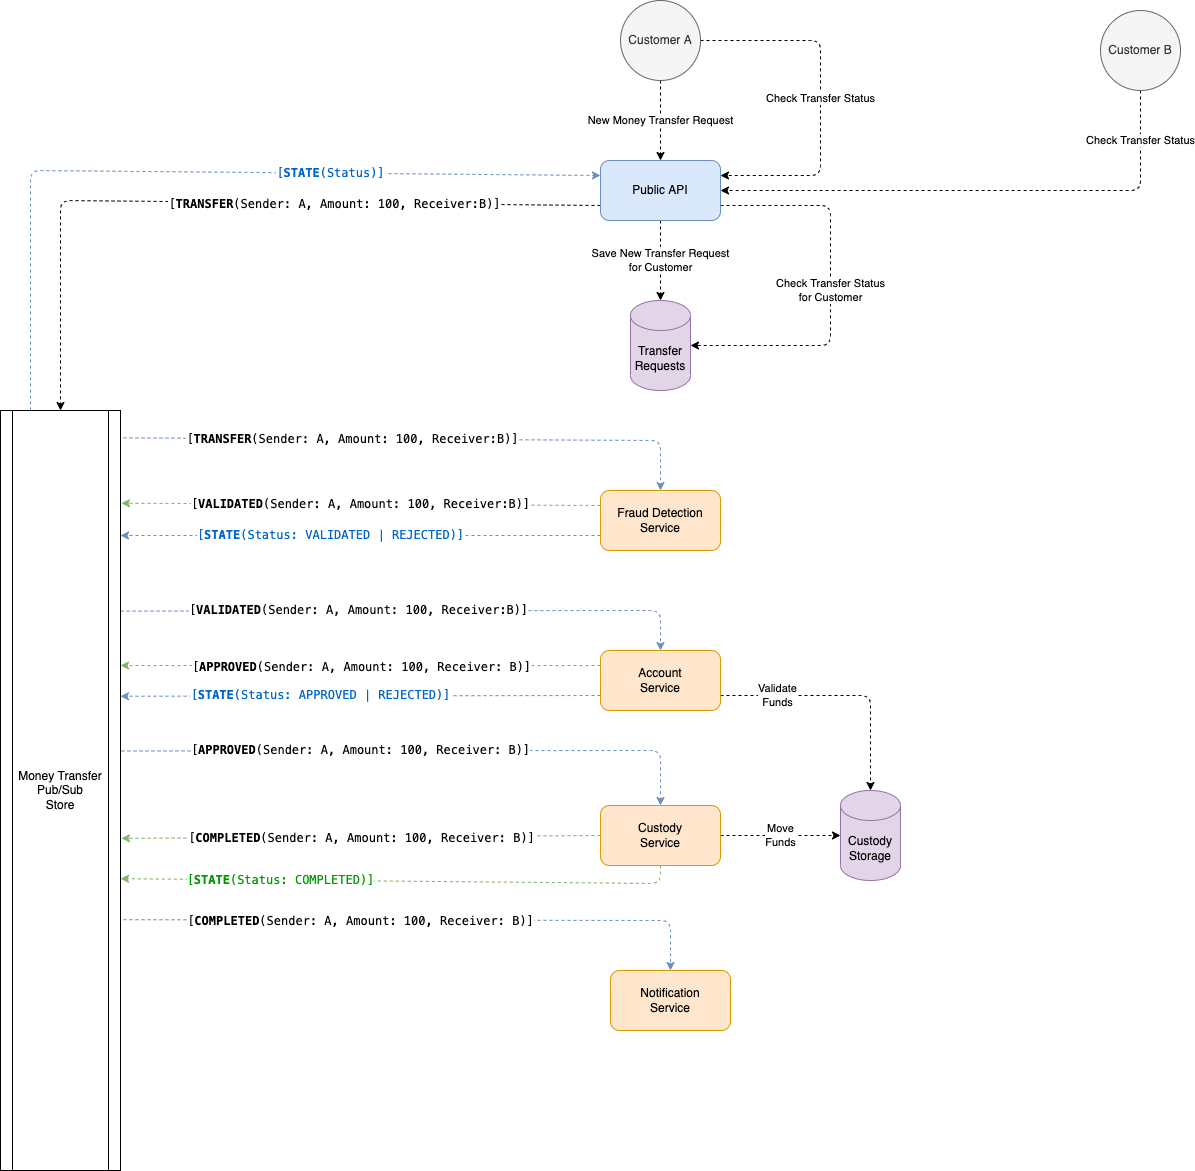

The diagram above was exported from draw.io. Its source (the exported page's mxGraphModel, read from the mxfile embedded in the PNG):
<mxGraphModel dx="1383" dy="1018" grid="1" gridSize="10" guides="1" tooltips="1" connect="1" arrows="1" fold="1" page="1" pageScale="1" pageWidth="827" pageHeight="1169" math="0" shadow="0">
  <root>
    <mxCell id="0" />
    <mxCell id="1" parent="0" />
    <mxCell id="6" value="New Money Transfer Request" style="edgeStyle=none;html=1;entryX=0.5;entryY=0;entryDx=0;entryDy=0;dashed=1;" parent="1" source="2" target="3" edge="1">
      <mxGeometry relative="1" as="geometry" />
    </mxCell>
    <mxCell id="32" value="Check Transfer Status" style="edgeStyle=none;html=1;entryX=1;entryY=0.25;entryDx=0;entryDy=0;exitX=1;exitY=0.5;exitDx=0;exitDy=0;dashed=1;" parent="1" source="2" target="3" edge="1">
      <mxGeometry relative="1" as="geometry">
        <Array as="points">
          <mxPoint x="840" y="120" />
          <mxPoint x="840" y="255" />
        </Array>
      </mxGeometry>
    </mxCell>
    <mxCell id="2" value="Customer A" style="ellipse;whiteSpace=wrap;html=1;aspect=fixed;fillColor=#f5f5f5;fontColor=#333333;strokeColor=#666666;" parent="1" vertex="1">
      <mxGeometry x="640" y="80" width="80" height="80" as="geometry" />
    </mxCell>
    <mxCell id="7" value="&lt;div style=&quot;font-family: &amp;quot;Cascadia Code Mono&amp;quot;, Menlo, Monaco, &amp;quot;Courier New&amp;quot;, monospace, Menlo, Monaco, &amp;quot;Courier New&amp;quot;, monospace; font-size: 12px; line-height: 18px;&quot;&gt;[&lt;b&gt;TRANSFER&lt;/b&gt;(Sender: A, Amount: 100, Receiver:B)]&lt;/div&gt;" style="edgeStyle=none;html=1;entryX=0.5;entryY=0;entryDx=0;entryDy=0;dashed=1;exitX=0;exitY=0.75;exitDx=0;exitDy=0;" parent="1" source="3" target="5" edge="1">
      <mxGeometry x="-0.2895" relative="1" as="geometry">
        <Array as="points">
          <mxPoint x="80" y="280" />
        </Array>
        <mxPoint as="offset" />
      </mxGeometry>
    </mxCell>
    <mxCell id="36" value="Save New Transfer Request&lt;br&gt;for Customer" style="edgeStyle=none;html=1;entryX=0.5;entryY=0;entryDx=0;entryDy=0;entryPerimeter=0;dashed=1;" parent="1" source="3" target="28" edge="1">
      <mxGeometry relative="1" as="geometry" />
    </mxCell>
    <mxCell id="37" value="Check Transfer Status&lt;br&gt;for Customer" style="edgeStyle=none;html=1;entryX=1;entryY=0.5;entryDx=0;entryDy=0;entryPerimeter=0;dashed=1;exitX=1;exitY=0.75;exitDx=0;exitDy=0;" parent="1" source="3" target="28" edge="1">
      <mxGeometry relative="1" as="geometry">
        <Array as="points">
          <mxPoint x="850" y="285" />
          <mxPoint x="850" y="425" />
        </Array>
      </mxGeometry>
    </mxCell>
    <mxCell id="3" value="Public API" style="rounded=1;whiteSpace=wrap;html=1;fillColor=#dae8fc;strokeColor=#6c8ebf;" parent="1" vertex="1">
      <mxGeometry x="620" y="240" width="120" height="60" as="geometry" />
    </mxCell>
    <mxCell id="12" value="&lt;span style=&quot;font-family: &amp;quot;Cascadia Code Mono&amp;quot;, Menlo, Monaco, &amp;quot;Courier New&amp;quot;, monospace, Menlo, Monaco, &amp;quot;Courier New&amp;quot;, monospace; font-size: 12px;&quot;&gt;[&lt;b&gt;TRANSFER&lt;/b&gt;(Sender: A, Amount: 100, Receiver:B)]&lt;/span&gt;" style="edgeStyle=none;html=1;entryX=0.5;entryY=0;entryDx=0;entryDy=0;exitX=1.025;exitY=0.036;exitDx=0;exitDy=0;exitPerimeter=0;dashed=1;fillColor=#dae8fc;strokeColor=#6c8ebf;" parent="1" source="5" target="8" edge="1">
      <mxGeometry x="-0.2198" y="-1" relative="1" as="geometry">
        <Array as="points">
          <mxPoint x="680" y="520" />
        </Array>
        <mxPoint as="offset" />
      </mxGeometry>
    </mxCell>
    <mxCell id="15" style="edgeStyle=none;html=1;entryX=0.5;entryY=0;entryDx=0;entryDy=0;exitX=1;exitY=0.264;exitDx=0;exitDy=0;exitPerimeter=0;dashed=1;fillColor=#dae8fc;strokeColor=#6c8ebf;" parent="1" source="5" target="14" edge="1">
      <mxGeometry relative="1" as="geometry">
        <Array as="points">
          <mxPoint x="680" y="690" />
        </Array>
      </mxGeometry>
    </mxCell>
    <mxCell id="16" value="&lt;span style=&quot;font-family: &amp;quot;Cascadia Code Mono&amp;quot;, Menlo, Monaco, &amp;quot;Courier New&amp;quot;, monospace, Menlo, Monaco, &amp;quot;Courier New&amp;quot;, monospace; font-size: 12px;&quot;&gt;[&lt;b&gt;VALIDATED&lt;/b&gt;(Sender: A, Amount: 100, Receiver:B)]&lt;/span&gt;" style="edgeLabel;html=1;align=center;verticalAlign=middle;resizable=0;points=[];" parent="15" vertex="1" connectable="0">
      <mxGeometry x="-0.5529" y="1" relative="1" as="geometry">
        <mxPoint x="108" as="offset" />
      </mxGeometry>
    </mxCell>
    <mxCell id="23" value="&lt;span style=&quot;font-family: &amp;quot;Cascadia Code Mono&amp;quot;, Menlo, Monaco, &amp;quot;Courier New&amp;quot;, monospace, Menlo, Monaco, &amp;quot;Courier New&amp;quot;, monospace; font-size: 12px;&quot;&gt;[&lt;b&gt;APPROVED&lt;/b&gt;(Sender: A, Amount: 100, Receiver: B)]&lt;/span&gt;" style="edgeStyle=none;html=1;entryX=0.5;entryY=0;entryDx=0;entryDy=0;exitX=1.008;exitY=0.448;exitDx=0;exitDy=0;exitPerimeter=0;dashed=1;fillColor=#dae8fc;strokeColor=#6c8ebf;" parent="1" source="5" target="21" edge="1">
      <mxGeometry x="-0.1952" relative="1" as="geometry">
        <Array as="points">
          <mxPoint x="680" y="830" />
        </Array>
        <mxPoint as="offset" />
      </mxGeometry>
    </mxCell>
    <mxCell id="30" style="edgeStyle=none;html=1;entryX=0.5;entryY=0;entryDx=0;entryDy=0;exitX=1.025;exitY=0.67;exitDx=0;exitDy=0;exitPerimeter=0;dashed=1;fillColor=#dae8fc;strokeColor=#6c8ebf;" parent="1" source="5" target="27" edge="1">
      <mxGeometry relative="1" as="geometry">
        <Array as="points">
          <mxPoint x="690" y="1000" />
        </Array>
      </mxGeometry>
    </mxCell>
    <mxCell id="31" value="&lt;span style=&quot;font-family: &amp;quot;Cascadia Code Mono&amp;quot;, Menlo, Monaco, &amp;quot;Courier New&amp;quot;, monospace, Menlo, Monaco, &amp;quot;Courier New&amp;quot;, monospace; font-size: 12px;&quot;&gt;[&lt;/span&gt;&lt;b style=&quot;border-color: var(--border-color); font-family: &amp;quot;Cascadia Code Mono&amp;quot;, Menlo, Monaco, &amp;quot;Courier New&amp;quot;, monospace, Menlo, Monaco, &amp;quot;Courier New&amp;quot;, monospace; font-size: 12px;&quot;&gt;COMPLETED&lt;/b&gt;&lt;span style=&quot;font-family: &amp;quot;Cascadia Code Mono&amp;quot;, Menlo, Monaco, &amp;quot;Courier New&amp;quot;, monospace, Menlo, Monaco, &amp;quot;Courier New&amp;quot;, monospace; font-size: 12px;&quot;&gt;(Sender: A, Amount: 100, Receiver: B)]&lt;/span&gt;" style="edgeLabel;html=1;align=center;verticalAlign=middle;resizable=0;points=[];" parent="30" vertex="1" connectable="0">
      <mxGeometry x="-0.7219" y="-1" relative="1" as="geometry">
        <mxPoint x="154" as="offset" />
      </mxGeometry>
    </mxCell>
    <mxCell id="5" value="Money Transfer&lt;br&gt;Pub/Sub&lt;br&gt;Store" style="shape=process;whiteSpace=wrap;html=1;backgroundOutline=1;" parent="1" vertex="1">
      <mxGeometry x="20" y="490" width="120" height="760" as="geometry" />
    </mxCell>
    <mxCell id="13" value="&lt;span style=&quot;font-family: &amp;quot;Cascadia Code Mono&amp;quot;, Menlo, Monaco, &amp;quot;Courier New&amp;quot;, monospace, Menlo, Monaco, &amp;quot;Courier New&amp;quot;, monospace; font-size: 12px;&quot;&gt;[&lt;b&gt;VALIDATED&lt;/b&gt;(Sender: A, Amount: 100, Receiver:B)]&lt;/span&gt;" style="edgeStyle=none;html=1;entryX=1.008;entryY=0.122;entryDx=0;entryDy=0;entryPerimeter=0;dashed=1;fillColor=#d5e8d4;strokeColor=#82b366;exitX=0;exitY=0.25;exitDx=0;exitDy=0;" parent="1" source="8" target="5" edge="1">
      <mxGeometry relative="1" as="geometry" />
    </mxCell>
    <mxCell id="42" value="&lt;span style=&quot;border-color: var(--border-color); font-family: &amp;quot;Cascadia Code Mono&amp;quot;, Menlo, Monaco, &amp;quot;Courier New&amp;quot;, monospace, Menlo, Monaco, &amp;quot;Courier New&amp;quot;, monospace; font-size: 12px;&quot;&gt;[&lt;b style=&quot;border-color: var(--border-color);&quot;&gt;STATE&lt;/b&gt;&lt;/span&gt;&lt;span style=&quot;border-color: var(--border-color); font-family: &amp;quot;Cascadia Code Mono&amp;quot;, Menlo, Monaco, &amp;quot;Courier New&amp;quot;, monospace, Menlo, Monaco, &amp;quot;Courier New&amp;quot;, monospace; font-size: 12px;&quot;&gt;(Status: VALIDATED | REJECTED)]&lt;/span&gt;" style="edgeStyle=none;html=1;dashed=1;fontColor=#0066CC;exitX=0;exitY=0.75;exitDx=0;exitDy=0;fillColor=#dae8fc;strokeColor=#6c8ebf;" edge="1" parent="1" source="8">
      <mxGeometry x="0.125" relative="1" as="geometry">
        <mxPoint x="140" y="615" as="targetPoint" />
        <mxPoint as="offset" />
      </mxGeometry>
    </mxCell>
    <mxCell id="8" value="Fraud Detection&lt;br&gt;Service" style="rounded=1;whiteSpace=wrap;html=1;fillColor=#ffe6cc;strokeColor=#d79b00;" parent="1" vertex="1">
      <mxGeometry x="620" y="570" width="120" height="60" as="geometry" />
    </mxCell>
    <mxCell id="18" value="Validate&lt;br&gt;Funds" style="edgeStyle=none;html=1;dashed=1;entryX=0.5;entryY=0;entryDx=0;entryDy=0;entryPerimeter=0;exitX=1;exitY=0.75;exitDx=0;exitDy=0;" parent="1" source="14" target="22" edge="1">
      <mxGeometry x="-0.5385" relative="1" as="geometry">
        <mxPoint x="860" y="760" as="targetPoint" />
        <Array as="points">
          <mxPoint x="890" y="775" />
        </Array>
        <mxPoint as="offset" />
      </mxGeometry>
    </mxCell>
    <mxCell id="19" style="edgeStyle=none;html=1;dashed=1;fillColor=#d5e8d4;strokeColor=#82b366;exitX=0;exitY=0.25;exitDx=0;exitDy=0;" parent="1" source="14" edge="1">
      <mxGeometry relative="1" as="geometry">
        <mxPoint x="140" y="745" as="targetPoint" />
      </mxGeometry>
    </mxCell>
    <mxCell id="20" value="&lt;div style=&quot;font-family: &amp;quot;Cascadia Code Mono&amp;quot;, Menlo, Monaco, &amp;quot;Courier New&amp;quot;, monospace, Menlo, Monaco, &amp;quot;Courier New&amp;quot;, monospace; font-size: 12px; line-height: 18px;&quot;&gt;[&lt;b&gt;APPROVED&lt;/b&gt;(Sender: A, Amount: 100, Receiver: B)]&lt;/div&gt;" style="edgeLabel;html=1;align=center;verticalAlign=middle;resizable=0;points=[];" parent="19" vertex="1" connectable="0">
      <mxGeometry x="0.45" y="1" relative="1" as="geometry">
        <mxPoint x="108" y="-1" as="offset" />
      </mxGeometry>
    </mxCell>
    <mxCell id="14" value="Account&lt;br&gt;Service" style="rounded=1;whiteSpace=wrap;html=1;fillColor=#ffe6cc;strokeColor=#d79b00;" parent="1" vertex="1">
      <mxGeometry x="620" y="730" width="120" height="60" as="geometry" />
    </mxCell>
    <mxCell id="24" value="Move&lt;br&gt;Funds" style="edgeStyle=none;html=1;entryX=0;entryY=0.5;entryDx=0;entryDy=0;entryPerimeter=0;dashed=1;" parent="1" source="21" target="22" edge="1">
      <mxGeometry relative="1" as="geometry" />
    </mxCell>
    <mxCell id="25" style="edgeStyle=none;html=1;entryX=1.008;entryY=0.563;entryDx=0;entryDy=0;entryPerimeter=0;dashed=1;fillColor=#d5e8d4;strokeColor=#82b366;exitX=0;exitY=0.5;exitDx=0;exitDy=0;" parent="1" source="21" target="5" edge="1">
      <mxGeometry relative="1" as="geometry" />
    </mxCell>
    <mxCell id="26" value="&lt;div style=&quot;font-family: &amp;quot;Cascadia Code Mono&amp;quot;, Menlo, Monaco, &amp;quot;Courier New&amp;quot;, monospace, Menlo, Monaco, &amp;quot;Courier New&amp;quot;, monospace; font-size: 12px; line-height: 18px;&quot;&gt;[&lt;b&gt;COMPLETED&lt;/b&gt;(Sender: A, Amount: 100, Receiver: B)]&lt;/div&gt;" style="edgeLabel;html=1;align=center;verticalAlign=middle;resizable=0;points=[];" parent="25" vertex="1" connectable="0">
      <mxGeometry x="0.3708" y="-2" relative="1" as="geometry">
        <mxPoint x="89" y="2" as="offset" />
      </mxGeometry>
    </mxCell>
    <mxCell id="21" value="Custody&lt;br&gt;Service" style="rounded=1;whiteSpace=wrap;html=1;fillColor=#ffe6cc;strokeColor=#d79b00;" parent="1" vertex="1">
      <mxGeometry x="620" y="885" width="120" height="60" as="geometry" />
    </mxCell>
    <mxCell id="22" value="Custody&lt;br&gt;Storage" style="shape=cylinder3;whiteSpace=wrap;html=1;boundedLbl=1;backgroundOutline=1;size=15;fillColor=#e1d5e7;strokeColor=#9673a6;" parent="1" vertex="1">
      <mxGeometry x="860" y="870" width="60" height="90" as="geometry" />
    </mxCell>
    <mxCell id="27" value="Notification&lt;br&gt;Service" style="rounded=1;whiteSpace=wrap;html=1;fillColor=#ffe6cc;strokeColor=#d79b00;" parent="1" vertex="1">
      <mxGeometry x="630" y="1050" width="120" height="60" as="geometry" />
    </mxCell>
    <mxCell id="28" value="Transfer&lt;br&gt;Requests" style="shape=cylinder3;whiteSpace=wrap;html=1;boundedLbl=1;backgroundOutline=1;size=15;fillColor=#e1d5e7;strokeColor=#9673a6;" parent="1" vertex="1">
      <mxGeometry x="650" y="380" width="60" height="90" as="geometry" />
    </mxCell>
    <mxCell id="35" value="Check Transfer Status" style="edgeStyle=none;html=1;entryX=1;entryY=0.5;entryDx=0;entryDy=0;exitX=0.5;exitY=1;exitDx=0;exitDy=0;dashed=1;" parent="1" source="34" target="3" edge="1">
      <mxGeometry x="-0.8077" relative="1" as="geometry">
        <Array as="points">
          <mxPoint x="1160" y="270" />
        </Array>
        <mxPoint as="offset" />
      </mxGeometry>
    </mxCell>
    <mxCell id="34" value="Customer B" style="ellipse;whiteSpace=wrap;html=1;aspect=fixed;fillColor=#f5f5f5;fontColor=#333333;strokeColor=#666666;" parent="1" vertex="1">
      <mxGeometry x="1120" y="90" width="80" height="80" as="geometry" />
    </mxCell>
    <mxCell id="44" value="&lt;span style=&quot;border-color: var(--border-color); font-family: &amp;quot;Cascadia Code Mono&amp;quot;, Menlo, Monaco, &amp;quot;Courier New&amp;quot;, monospace, Menlo, Monaco, &amp;quot;Courier New&amp;quot;, monospace; font-size: 12px;&quot;&gt;[&lt;b style=&quot;border-color: var(--border-color);&quot;&gt;STATE&lt;/b&gt;&lt;/span&gt;&lt;span style=&quot;border-color: var(--border-color); font-family: &amp;quot;Cascadia Code Mono&amp;quot;, Menlo, Monaco, &amp;quot;Courier New&amp;quot;, monospace, Menlo, Monaco, &amp;quot;Courier New&amp;quot;, monospace; font-size: 12px;&quot;&gt;(Status: APPROVED | REJECTED)]&lt;/span&gt;" style="edgeStyle=none;html=1;dashed=1;fontColor=#0066CC;exitX=0;exitY=0.75;exitDx=0;exitDy=0;fillColor=#dae8fc;strokeColor=#6c8ebf;entryX=1;entryY=0.376;entryDx=0;entryDy=0;entryPerimeter=0;" edge="1" parent="1" source="14" target="5">
      <mxGeometry x="0.1667" relative="1" as="geometry">
        <mxPoint x="630" y="625" as="sourcePoint" />
        <mxPoint x="150" y="625" as="targetPoint" />
        <mxPoint as="offset" />
      </mxGeometry>
    </mxCell>
    <mxCell id="46" value="&lt;span style=&quot;border-color: var(--border-color); font-family: &amp;quot;Cascadia Code Mono&amp;quot;, Menlo, Monaco, &amp;quot;Courier New&amp;quot;, monospace, Menlo, Monaco, &amp;quot;Courier New&amp;quot;, monospace; font-size: 12px;&quot;&gt;[&lt;b style=&quot;border-color: var(--border-color);&quot;&gt;STATE&lt;/b&gt;&lt;/span&gt;&lt;span style=&quot;border-color: var(--border-color); font-family: &amp;quot;Cascadia Code Mono&amp;quot;, Menlo, Monaco, &amp;quot;Courier New&amp;quot;, monospace, Menlo, Monaco, &amp;quot;Courier New&amp;quot;, monospace; font-size: 12px;&quot;&gt;(Status)]&lt;/span&gt;" style="edgeStyle=none;html=1;dashed=1;fontColor=#0066CC;exitX=0.25;exitY=0;exitDx=0;exitDy=0;fillColor=#dae8fc;strokeColor=#6c8ebf;entryX=0;entryY=0.25;entryDx=0;entryDy=0;" edge="1" parent="1" source="5" target="3">
      <mxGeometry x="0.3333" relative="1" as="geometry">
        <mxPoint x="630" y="625" as="sourcePoint" />
        <mxPoint x="150" y="625" as="targetPoint" />
        <mxPoint as="offset" />
        <Array as="points">
          <mxPoint x="50" y="250" />
        </Array>
      </mxGeometry>
    </mxCell>
    <mxCell id="47" value="&lt;span style=&quot;border-color: var(--border-color); font-family: &amp;quot;Cascadia Code Mono&amp;quot;, Menlo, Monaco, &amp;quot;Courier New&amp;quot;, monospace, Menlo, Monaco, &amp;quot;Courier New&amp;quot;, monospace; font-size: 12px;&quot;&gt;[&lt;b style=&quot;border-color: var(--border-color);&quot;&gt;STATE&lt;/b&gt;&lt;/span&gt;&lt;span style=&quot;border-color: var(--border-color); font-family: &amp;quot;Cascadia Code Mono&amp;quot;, Menlo, Monaco, &amp;quot;Courier New&amp;quot;, monospace, Menlo, Monaco, &amp;quot;Courier New&amp;quot;, monospace; font-size: 12px;&quot;&gt;(Status: COMPLETED)]&lt;/span&gt;" style="edgeStyle=none;html=1;dashed=1;fontColor=#009900;exitX=0.5;exitY=1;exitDx=0;exitDy=0;fillColor=#d5e8d4;strokeColor=#82b366;entryX=1;entryY=0.616;entryDx=0;entryDy=0;entryPerimeter=0;" edge="1" parent="1" source="21" target="5">
      <mxGeometry x="0.4265" relative="1" as="geometry">
        <mxPoint x="630" y="785" as="sourcePoint" />
        <mxPoint x="150" y="785.76" as="targetPoint" />
        <mxPoint as="offset" />
        <Array as="points">
          <mxPoint x="680" y="963" />
        </Array>
      </mxGeometry>
    </mxCell>
  </root>
</mxGraphModel>